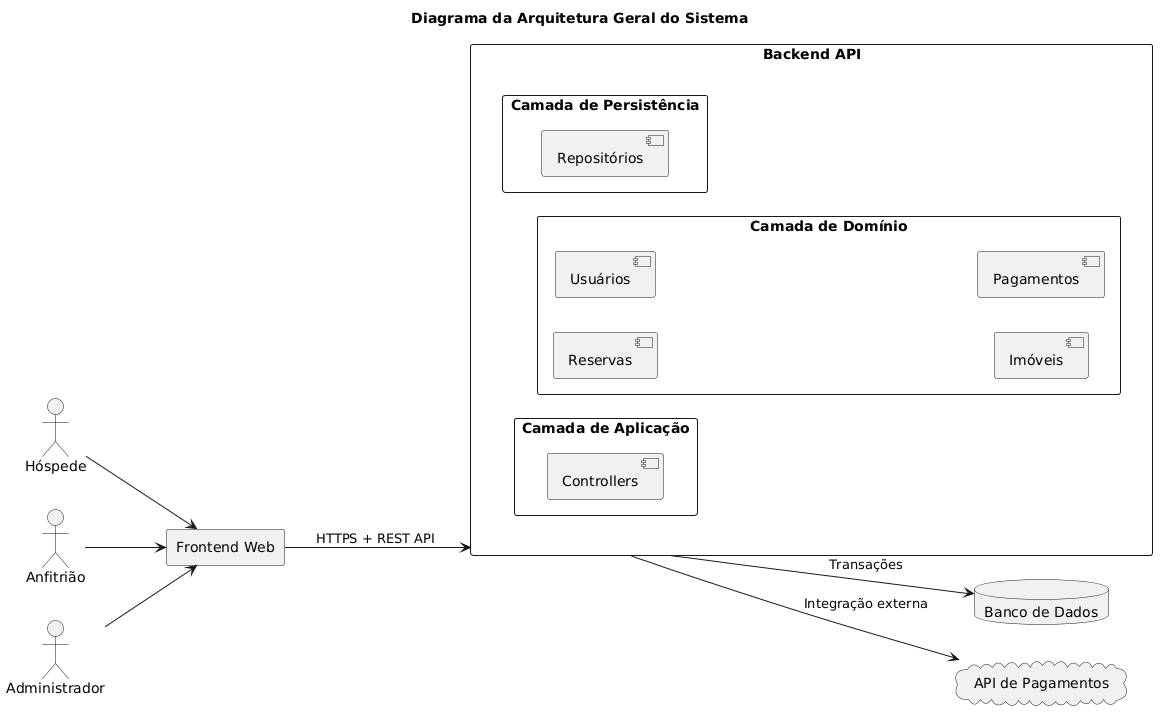

The diagram above was rendered by PlantUML. Its source (embedded in the PNG):
@startuml
title Diagrama da Arquitetura Geral do Sistema

left to right direction

actor "Hóspede" as Hospede
actor "Anfitrião" as Anfitriao
actor "Administrador" as Admin

rectangle "Frontend Web" as Frontend

rectangle "Backend API" as Backend {

  rectangle "Camada de Aplicação" {
    [Controllers]
  }

  rectangle "Camada de Domínio" {
    [Reservas]
    [Usuários]
    [Imóveis]
    [Pagamentos]
  }

  rectangle "Camada de Persistência" {
    [Repositórios]
  }
}

database "Banco de Dados" as DB

cloud "API de Pagamentos" as PaymentAPI

Hospede --> Frontend
Anfitriao --> Frontend
Admin --> Frontend

Frontend --> Backend : HTTPS + REST API
Backend --> DB : Transações
Backend --> PaymentAPI : Integração externa
@enduml